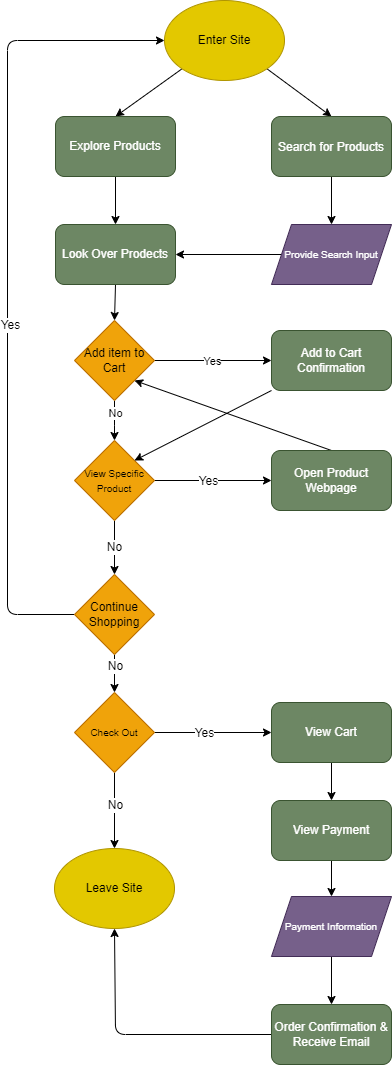

The diagram above was exported from draw.io. Its source (the exported page's mxGraphModel, read from the mxfile embedded in the PNG):
<mxGraphModel dx="1646" dy="551" grid="1" gridSize="12" guides="1" tooltips="1" connect="1" arrows="1" fold="1" page="1" pageScale="1" pageWidth="850" pageHeight="1100" math="0" shadow="0">
  <root>
    <mxCell id="0" />
    <mxCell id="1" parent="0" />
    <mxCell id="7" style="edgeStyle=none;html=1;exitX=0;exitY=1;exitDx=0;exitDy=0;entryX=0.5;entryY=0;entryDx=0;entryDy=0;fontSize=12;" parent="1" source="2" target="5" edge="1">
      <mxGeometry relative="1" as="geometry" />
    </mxCell>
    <mxCell id="15" style="edgeStyle=none;html=1;exitX=1;exitY=1;exitDx=0;exitDy=0;entryX=0.5;entryY=0;entryDx=0;entryDy=0;fontSize=12;" parent="1" source="2" target="3" edge="1">
      <mxGeometry relative="1" as="geometry" />
    </mxCell>
    <mxCell id="2" value="&lt;font style=&quot;font-size: 12px;&quot;&gt;Enter Site&lt;/font&gt;" style="ellipse;whiteSpace=wrap;html=1;fillColor=#e3c800;fontColor=#000000;strokeColor=#B09500;" parent="1" vertex="1">
      <mxGeometry x="-11" y="160" width="120" height="80" as="geometry" />
    </mxCell>
    <mxCell id="17" style="edgeStyle=none;html=1;exitX=0.5;exitY=1;exitDx=0;exitDy=0;entryX=0.5;entryY=0;entryDx=0;entryDy=0;fontSize=12;" parent="1" source="5" target="10" edge="1">
      <mxGeometry relative="1" as="geometry" />
    </mxCell>
    <mxCell id="5" value="Explore Products" style="rounded=1;whiteSpace=wrap;html=1;fontSize=12;fillColor=#6d8764;fontColor=#ffffff;strokeColor=#3A5431;" parent="1" vertex="1">
      <mxGeometry x="-120" y="276" width="120" height="60" as="geometry" />
    </mxCell>
    <mxCell id="18" style="edgeStyle=none;html=1;exitX=0;exitY=0.5;exitDx=0;exitDy=0;entryX=1;entryY=0.5;entryDx=0;entryDy=0;fontSize=12;" parent="1" source="8" target="10" edge="1">
      <mxGeometry relative="1" as="geometry" />
    </mxCell>
    <mxCell id="8" value="&lt;font style=&quot;font-size: 10px;&quot;&gt;Provide Search Input&lt;/font&gt;" style="shape=parallelogram;perimeter=parallelogramPerimeter;whiteSpace=wrap;html=1;fixedSize=1;fontSize=12;fillColor=#76608a;fontColor=#ffffff;strokeColor=#432D57;" parent="1" vertex="1">
      <mxGeometry x="96" y="384" width="120" height="60" as="geometry" />
    </mxCell>
    <mxCell id="53" style="edgeStyle=none;html=1;exitX=0.5;exitY=1;exitDx=0;exitDy=0;entryX=0.5;entryY=0;entryDx=0;entryDy=0;fontSize=12;" parent="1" source="10" target="65" edge="1">
      <mxGeometry relative="1" as="geometry">
        <mxPoint x="-60" y="490" as="targetPoint" />
      </mxGeometry>
    </mxCell>
    <mxCell id="10" value="&lt;font style=&quot;font-size: 12px;&quot;&gt;Look Over Prodects&lt;/font&gt;" style="rounded=1;whiteSpace=wrap;html=1;fontSize=10;fillColor=#6d8764;fontColor=#ffffff;strokeColor=#3A5431;" parent="1" vertex="1">
      <mxGeometry x="-120" y="384" width="120" height="60" as="geometry" />
    </mxCell>
    <mxCell id="16" style="edgeStyle=none;html=1;exitX=0.5;exitY=1;exitDx=0;exitDy=0;entryX=0.5;entryY=0;entryDx=0;entryDy=0;fontSize=12;" parent="1" source="3" target="8" edge="1">
      <mxGeometry relative="1" as="geometry" />
    </mxCell>
    <mxCell id="3" value="&lt;font style=&quot;font-size: 12px;&quot;&gt;Search for Products&lt;/font&gt;" style="rounded=1;whiteSpace=wrap;html=1;fontSize=13;fillColor=#6d8764;fontColor=#ffffff;strokeColor=#3A5431;" parent="1" vertex="1">
      <mxGeometry x="96" y="276" width="120" height="60" as="geometry" />
    </mxCell>
    <mxCell id="14" style="edgeStyle=none;html=1;entryX=1;entryY=1;entryDx=0;entryDy=0;fontSize=12;" parent="1" target="2" edge="1">
      <mxGeometry relative="1" as="geometry">
        <mxPoint x="91" y="228" as="sourcePoint" />
      </mxGeometry>
    </mxCell>
    <mxCell id="24" style="edgeStyle=none;html=1;exitX=0.5;exitY=1;exitDx=0;exitDy=0;entryX=0.5;entryY=0;entryDx=0;entryDy=0;fontSize=10;" parent="1" source="29" target="23" edge="1">
      <mxGeometry relative="1" as="geometry" />
    </mxCell>
    <mxCell id="25" value="&lt;font style=&quot;font-size: 12px;&quot;&gt;No&lt;/font&gt;" style="edgeLabel;html=1;align=center;verticalAlign=middle;resizable=0;points=[];fontSize=10;" parent="24" vertex="1" connectable="0">
      <mxGeometry x="0.28" y="3" relative="1" as="geometry">
        <mxPoint x="-3" y="-13" as="offset" />
      </mxGeometry>
    </mxCell>
    <mxCell id="31" style="edgeStyle=none;html=1;exitX=0.5;exitY=1;exitDx=0;exitDy=0;entryX=0.5;entryY=0;entryDx=0;entryDy=0;fontSize=12;" parent="1" source="19" target="29" edge="1">
      <mxGeometry relative="1" as="geometry" />
    </mxCell>
    <mxCell id="32" value="No" style="edgeLabel;html=1;align=center;verticalAlign=middle;resizable=0;points=[];fontSize=12;" parent="31" vertex="1" connectable="0">
      <mxGeometry x="-0.4923" relative="1" as="geometry">
        <mxPoint x="-1" y="12" as="offset" />
      </mxGeometry>
    </mxCell>
    <mxCell id="33" style="edgeStyle=none;html=1;exitX=1;exitY=0.5;exitDx=0;exitDy=0;fontSize=12;entryX=0;entryY=0.5;entryDx=0;entryDy=0;" parent="1" source="19" target="55" edge="1">
      <mxGeometry relative="1" as="geometry">
        <mxPoint x="109" y="639.5" as="targetPoint" />
        <mxPoint x="-8" y="639.5" as="sourcePoint" />
      </mxGeometry>
    </mxCell>
    <mxCell id="34" value="Yes" style="edgeLabel;html=1;align=center;verticalAlign=middle;resizable=0;points=[];fontSize=12;" parent="33" vertex="1" connectable="0">
      <mxGeometry x="-0.27" y="-3" relative="1" as="geometry">
        <mxPoint x="10" y="-3" as="offset" />
      </mxGeometry>
    </mxCell>
    <mxCell id="19" value="&lt;font style=&quot;font-size: 10px;&quot;&gt;View Specific Product&lt;/font&gt;" style="rhombus;whiteSpace=wrap;html=1;fontSize=12;fillColor=#f0a30a;fontColor=#000000;strokeColor=#BD7000;" parent="1" vertex="1">
      <mxGeometry x="-101" y="600" width="80" height="80" as="geometry" />
    </mxCell>
    <mxCell id="27" style="edgeStyle=none;html=1;exitX=0.5;exitY=1;exitDx=0;exitDy=0;entryX=0.5;entryY=0;entryDx=0;entryDy=0;fontSize=12;" parent="1" source="23" target="26" edge="1">
      <mxGeometry relative="1" as="geometry" />
    </mxCell>
    <mxCell id="28" value="No" style="edgeLabel;html=1;align=center;verticalAlign=middle;resizable=0;points=[];fontSize=12;" parent="27" vertex="1" connectable="0">
      <mxGeometry x="-0.3375" y="2" relative="1" as="geometry">
        <mxPoint x="-2" y="7" as="offset" />
      </mxGeometry>
    </mxCell>
    <mxCell id="43" style="edgeStyle=none;html=1;exitX=1;exitY=0.5;exitDx=0;exitDy=0;fontSize=12;" parent="1" source="23" target="42" edge="1">
      <mxGeometry relative="1" as="geometry" />
    </mxCell>
    <mxCell id="44" value="Yes" style="edgeLabel;html=1;align=center;verticalAlign=middle;resizable=0;points=[];fontSize=12;" parent="43" vertex="1" connectable="0">
      <mxGeometry x="0.1692" relative="1" as="geometry">
        <mxPoint x="-19" as="offset" />
      </mxGeometry>
    </mxCell>
    <mxCell id="23" value="Check Out" style="rhombus;whiteSpace=wrap;html=1;fontSize=10;fillColor=#f0a30a;fontColor=#000000;strokeColor=#BD7000;" parent="1" vertex="1">
      <mxGeometry x="-101" y="852" width="80" height="80" as="geometry" />
    </mxCell>
    <mxCell id="26" value="&lt;font style=&quot;font-size: 12px;&quot;&gt;Leave Site&lt;/font&gt;" style="ellipse;whiteSpace=wrap;html=1;fontSize=10;fillColor=#e3c800;fontColor=#000000;strokeColor=#B09500;" parent="1" vertex="1">
      <mxGeometry x="-121" y="1008" width="120" height="80" as="geometry" />
    </mxCell>
    <mxCell id="40" style="edgeStyle=none;html=1;exitX=0;exitY=0.5;exitDx=0;exitDy=0;entryX=0;entryY=0.5;entryDx=0;entryDy=0;fontSize=12;" parent="1" source="29" target="2" edge="1">
      <mxGeometry relative="1" as="geometry">
        <Array as="points">
          <mxPoint x="-168" y="774" />
          <mxPoint x="-168" y="200" />
        </Array>
      </mxGeometry>
    </mxCell>
    <mxCell id="41" value="Yes" style="edgeLabel;html=1;align=center;verticalAlign=middle;resizable=0;points=[];fontSize=12;" parent="40" vertex="1" connectable="0">
      <mxGeometry x="-0.0646" y="-2" relative="1" as="geometry">
        <mxPoint y="16" as="offset" />
      </mxGeometry>
    </mxCell>
    <mxCell id="29" value="Continue Shopping" style="rhombus;whiteSpace=wrap;html=1;fontSize=12;fillColor=#f0a30a;fontColor=#000000;strokeColor=#BD7000;" parent="1" vertex="1">
      <mxGeometry x="-101" y="734" width="80" height="80" as="geometry" />
    </mxCell>
    <mxCell id="58" style="edgeStyle=none;html=1;exitX=0;exitY=1;exitDx=0;exitDy=0;entryX=1;entryY=0;entryDx=0;entryDy=0;fontSize=12;" parent="1" source="67" target="19" edge="1">
      <mxGeometry relative="1" as="geometry">
        <mxPoint x="136" y="540" as="sourcePoint" />
      </mxGeometry>
    </mxCell>
    <mxCell id="46" style="edgeStyle=none;html=1;exitX=0.5;exitY=1;exitDx=0;exitDy=0;entryX=0.5;entryY=0;entryDx=0;entryDy=0;fontSize=12;" parent="1" source="42" target="45" edge="1">
      <mxGeometry relative="1" as="geometry" />
    </mxCell>
    <mxCell id="42" value="View Cart" style="rounded=1;whiteSpace=wrap;html=1;fontSize=12;fillColor=#6d8764;fontColor=#ffffff;strokeColor=#3A5431;" parent="1" vertex="1">
      <mxGeometry x="96" y="862" width="120" height="60" as="geometry" />
    </mxCell>
    <mxCell id="48" style="edgeStyle=none;html=1;exitX=0.5;exitY=1;exitDx=0;exitDy=0;entryX=0.5;entryY=0;entryDx=0;entryDy=0;fontSize=10;" parent="1" source="45" target="47" edge="1">
      <mxGeometry relative="1" as="geometry" />
    </mxCell>
    <mxCell id="45" value="View Payment" style="rounded=1;whiteSpace=wrap;html=1;fontSize=12;fillColor=#6d8764;fontColor=#ffffff;strokeColor=#3A5431;" parent="1" vertex="1">
      <mxGeometry x="96" y="960" width="120" height="60" as="geometry" />
    </mxCell>
    <mxCell id="50" style="edgeStyle=none;html=1;exitX=0.5;exitY=1;exitDx=0;exitDy=0;entryX=0.5;entryY=0;entryDx=0;entryDy=0;fontSize=10;" parent="1" source="47" target="49" edge="1">
      <mxGeometry relative="1" as="geometry" />
    </mxCell>
    <mxCell id="47" value="&lt;font style=&quot;font-size: 10px;&quot;&gt;Payment Information&lt;/font&gt;" style="shape=parallelogram;perimeter=parallelogramPerimeter;whiteSpace=wrap;html=1;fixedSize=1;fontSize=12;fillColor=#76608a;fontColor=#ffffff;strokeColor=#432D57;" parent="1" vertex="1">
      <mxGeometry x="96" y="1056" width="120" height="60" as="geometry" />
    </mxCell>
    <mxCell id="51" style="edgeStyle=none;html=1;exitX=0;exitY=0.5;exitDx=0;exitDy=0;entryX=0.5;entryY=1;entryDx=0;entryDy=0;fontSize=12;" parent="1" source="49" target="26" edge="1">
      <mxGeometry relative="1" as="geometry">
        <Array as="points">
          <mxPoint x="-60" y="1194" />
        </Array>
      </mxGeometry>
    </mxCell>
    <mxCell id="49" value="&lt;font style=&quot;font-size: 12px;&quot;&gt;Order Confirmation &amp;amp; Receive Email&lt;/font&gt;" style="rounded=1;whiteSpace=wrap;html=1;fontSize=10;fillColor=#6d8764;fontColor=#ffffff;strokeColor=#3A5431;" parent="1" vertex="1">
      <mxGeometry x="96" y="1164" width="120" height="60" as="geometry" />
    </mxCell>
    <mxCell id="54" style="edgeStyle=none;html=1;entryX=0.5;entryY=0;entryDx=0;entryDy=0;fontSize=12;exitX=0.5;exitY=1;exitDx=0;exitDy=0;" parent="1" source="65" target="19" edge="1">
      <mxGeometry relative="1" as="geometry">
        <mxPoint x="-61" y="576" as="sourcePoint" />
        <Array as="points">
          <mxPoint x="-61" y="576" />
        </Array>
      </mxGeometry>
    </mxCell>
    <mxCell id="66" value="No" style="edgeLabel;html=1;align=center;verticalAlign=middle;resizable=0;points=[];" vertex="1" connectable="0" parent="54">
      <mxGeometry x="-0.4175" relative="1" as="geometry">
        <mxPoint as="offset" />
      </mxGeometry>
    </mxCell>
    <mxCell id="57" style="edgeStyle=none;html=1;exitX=1;exitY=0.5;exitDx=0;exitDy=0;entryX=0;entryY=0.5;entryDx=0;entryDy=0;fontSize=12;" parent="1" source="65" target="67" edge="1">
      <mxGeometry relative="1" as="geometry">
        <mxPoint y="520" as="sourcePoint" />
        <mxPoint x="116" y="520" as="targetPoint" />
      </mxGeometry>
    </mxCell>
    <mxCell id="70" value="Yes" style="edgeLabel;html=1;align=center;verticalAlign=middle;resizable=0;points=[];" vertex="1" connectable="0" parent="57">
      <mxGeometry x="0.4838" relative="1" as="geometry">
        <mxPoint x="-30" as="offset" />
      </mxGeometry>
    </mxCell>
    <mxCell id="63" style="edgeStyle=none;html=1;exitX=0.5;exitY=0;exitDx=0;exitDy=0;entryX=1;entryY=1;entryDx=0;entryDy=0;fontSize=12;" parent="1" source="55" target="65" edge="1">
      <mxGeometry relative="1" as="geometry">
        <mxPoint y="535" as="targetPoint" />
      </mxGeometry>
    </mxCell>
    <mxCell id="55" value="Open Product Webpage" style="rounded=1;whiteSpace=wrap;html=1;fontSize=12;fillColor=#6d8764;fontColor=#ffffff;strokeColor=#3A5431;" parent="1" vertex="1">
      <mxGeometry x="96" y="610" width="120" height="60" as="geometry" />
    </mxCell>
    <mxCell id="65" value="&lt;span style=&quot;color: rgb(0, 0, 0);&quot;&gt;Add item to Cart&lt;/span&gt;" style="rhombus;whiteSpace=wrap;html=1;fillColor=#f0a30a;fontColor=#000000;strokeColor=#BD7000;" vertex="1" parent="1">
      <mxGeometry x="-101" y="480" width="80" height="80" as="geometry" />
    </mxCell>
    <mxCell id="67" value="Add to Cart Confirmation" style="rounded=1;whiteSpace=wrap;html=1;fillColor=#6d8764;fontColor=#ffffff;strokeColor=#3A5431;" vertex="1" parent="1">
      <mxGeometry x="96" y="490" width="120" height="60" as="geometry" />
    </mxCell>
  </root>
</mxGraphModel>